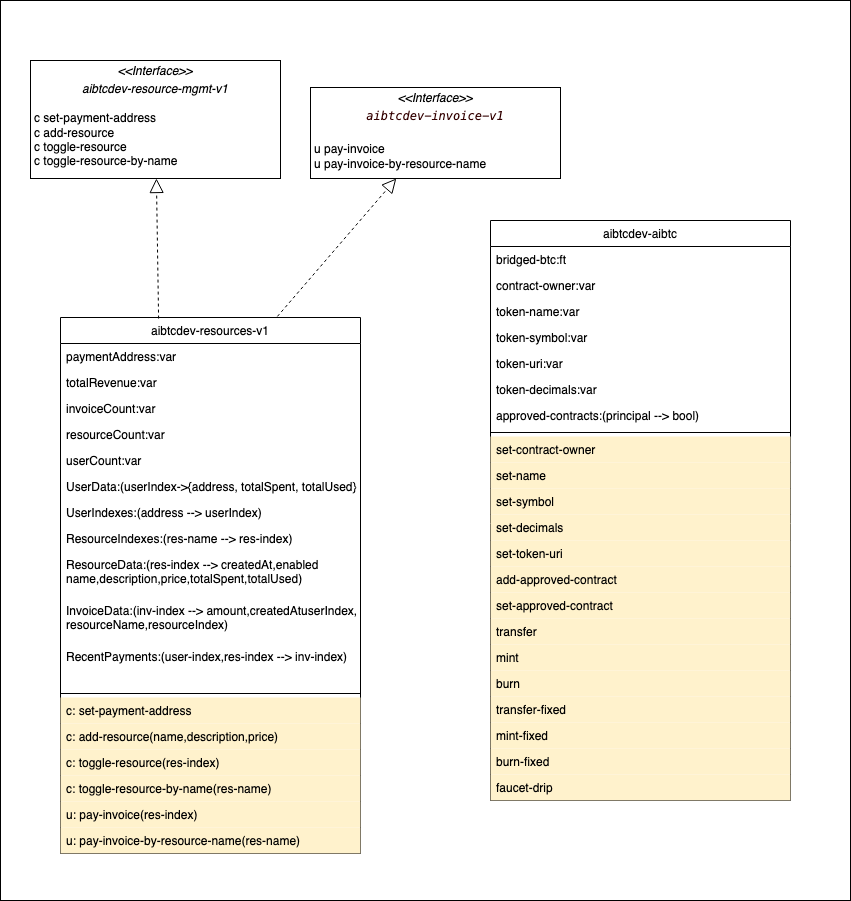

The diagram above was exported from draw.io. Its source (the exported page's mxGraphModel, read from the mxfile embedded in the PNG):
<mxGraphModel dx="895" dy="570" grid="1" gridSize="10" guides="1" tooltips="1" connect="1" arrows="1" fold="1" page="1" pageScale="1" pageWidth="827" pageHeight="1169" math="0" shadow="0">
  <root>
    <mxCell id="0" />
    <mxCell id="1" parent="0" />
    <mxCell id="H_xnpG2K_hZAAypf1zAV-1" value="aibtcdev-resources-v1" style="swimlane;fontStyle=0;align=center;verticalAlign=top;childLayout=stackLayout;horizontal=1;startSize=26;horizontalStack=0;resizeParent=1;resizeLast=0;collapsible=1;marginBottom=0;rounded=0;shadow=0;strokeWidth=1;" vertex="1" parent="1">
      <mxGeometry x="80" y="317" width="300" height="536" as="geometry">
        <mxRectangle x="550" y="140" width="160" height="26" as="alternateBounds" />
      </mxGeometry>
    </mxCell>
    <mxCell id="H_xnpG2K_hZAAypf1zAV-2" value="paymentAddress:var" style="text;align=left;verticalAlign=top;spacingLeft=4;spacingRight=4;overflow=hidden;rotatable=0;points=[[0,0.5],[1,0.5]];portConstraint=eastwest;" vertex="1" parent="H_xnpG2K_hZAAypf1zAV-1">
      <mxGeometry y="26" width="300" height="26" as="geometry" />
    </mxCell>
    <mxCell id="H_xnpG2K_hZAAypf1zAV-3" value="totalRevenue:var" style="text;align=left;verticalAlign=top;spacingLeft=4;spacingRight=4;overflow=hidden;rotatable=0;points=[[0,0.5],[1,0.5]];portConstraint=eastwest;" vertex="1" parent="H_xnpG2K_hZAAypf1zAV-1">
      <mxGeometry y="52" width="300" height="26" as="geometry" />
    </mxCell>
    <mxCell id="H_xnpG2K_hZAAypf1zAV-4" value="invoiceCount:var" style="text;align=left;verticalAlign=top;spacingLeft=4;spacingRight=4;overflow=hidden;rotatable=0;points=[[0,0.5],[1,0.5]];portConstraint=eastwest;" vertex="1" parent="H_xnpG2K_hZAAypf1zAV-1">
      <mxGeometry y="78" width="300" height="26" as="geometry" />
    </mxCell>
    <mxCell id="H_xnpG2K_hZAAypf1zAV-5" value="resourceCount:var" style="text;align=left;verticalAlign=top;spacingLeft=4;spacingRight=4;overflow=hidden;rotatable=0;points=[[0,0.5],[1,0.5]];portConstraint=eastwest;" vertex="1" parent="H_xnpG2K_hZAAypf1zAV-1">
      <mxGeometry y="104" width="300" height="26" as="geometry" />
    </mxCell>
    <mxCell id="H_xnpG2K_hZAAypf1zAV-6" value="userCount:var" style="text;align=left;verticalAlign=top;spacingLeft=4;spacingRight=4;overflow=hidden;rotatable=0;points=[[0,0.5],[1,0.5]];portConstraint=eastwest;" vertex="1" parent="H_xnpG2K_hZAAypf1zAV-1">
      <mxGeometry y="130" width="300" height="26" as="geometry" />
    </mxCell>
    <mxCell id="H_xnpG2K_hZAAypf1zAV-7" value="UserData:(userIndex-&gt;{address, totalSpent, totalUsed})" style="text;align=left;verticalAlign=top;spacingLeft=4;spacingRight=4;overflow=hidden;rotatable=0;points=[[0,0.5],[1,0.5]];portConstraint=eastwest;" vertex="1" parent="H_xnpG2K_hZAAypf1zAV-1">
      <mxGeometry y="156" width="300" height="26" as="geometry" />
    </mxCell>
    <mxCell id="H_xnpG2K_hZAAypf1zAV-8" value="UserIndexes:(address --&gt; userIndex)" style="text;align=left;verticalAlign=top;spacingLeft=4;spacingRight=4;overflow=hidden;rotatable=0;points=[[0,0.5],[1,0.5]];portConstraint=eastwest;" vertex="1" parent="H_xnpG2K_hZAAypf1zAV-1">
      <mxGeometry y="182" width="300" height="26" as="geometry" />
    </mxCell>
    <mxCell id="H_xnpG2K_hZAAypf1zAV-9" value="ResourceIndexes:(res-name --&gt; res-index)" style="text;align=left;verticalAlign=top;spacingLeft=4;spacingRight=4;overflow=hidden;rotatable=0;points=[[0,0.5],[1,0.5]];portConstraint=eastwest;" vertex="1" parent="H_xnpG2K_hZAAypf1zAV-1">
      <mxGeometry y="208" width="300" height="26" as="geometry" />
    </mxCell>
    <mxCell id="H_xnpG2K_hZAAypf1zAV-10" value="ResourceData:(res-index --&gt; createdAt,enabled&#10;name,description,price,totalSpent,totalUsed)&#10;" style="text;align=left;verticalAlign=top;spacingLeft=4;spacingRight=4;overflow=hidden;rotatable=0;points=[[0,0.5],[1,0.5]];portConstraint=eastwest;" vertex="1" parent="H_xnpG2K_hZAAypf1zAV-1">
      <mxGeometry y="234" width="300" height="46" as="geometry" />
    </mxCell>
    <mxCell id="H_xnpG2K_hZAAypf1zAV-11" value="InvoiceData:(inv-index --&gt; amount,createdAtuserIndex,&#10;resourceName,resourceIndex)&#10;" style="text;align=left;verticalAlign=top;spacingLeft=4;spacingRight=4;overflow=hidden;rotatable=0;points=[[0,0.5],[1,0.5]];portConstraint=eastwest;" vertex="1" parent="H_xnpG2K_hZAAypf1zAV-1">
      <mxGeometry y="280" width="300" height="46" as="geometry" />
    </mxCell>
    <mxCell id="H_xnpG2K_hZAAypf1zAV-12" value="RecentPayments:(user-index,res-index --&gt; inv-index)&#10;" style="text;align=left;verticalAlign=top;spacingLeft=4;spacingRight=4;overflow=hidden;rotatable=0;points=[[0,0.5],[1,0.5]];portConstraint=eastwest;" vertex="1" parent="H_xnpG2K_hZAAypf1zAV-1">
      <mxGeometry y="326" width="300" height="46" as="geometry" />
    </mxCell>
    <mxCell id="H_xnpG2K_hZAAypf1zAV-13" value="" style="line;html=1;strokeWidth=1;align=left;verticalAlign=middle;spacingTop=-1;spacingLeft=3;spacingRight=3;rotatable=0;labelPosition=right;points=[];portConstraint=eastwest;" vertex="1" parent="H_xnpG2K_hZAAypf1zAV-1">
      <mxGeometry y="372" width="300" height="8" as="geometry" />
    </mxCell>
    <mxCell id="H_xnpG2K_hZAAypf1zAV-14" value="c: set-payment-address" style="text;align=left;verticalAlign=top;spacingLeft=4;spacingRight=4;overflow=hidden;rotatable=0;points=[[0,0.5],[1,0.5]];portConstraint=eastwest;fillColor=#FFF2CC;" vertex="1" parent="H_xnpG2K_hZAAypf1zAV-1">
      <mxGeometry y="380" width="300" height="26" as="geometry" />
    </mxCell>
    <mxCell id="H_xnpG2K_hZAAypf1zAV-15" value="c: add-resource(name,description,price)" style="text;align=left;verticalAlign=top;spacingLeft=4;spacingRight=4;overflow=hidden;rotatable=0;points=[[0,0.5],[1,0.5]];portConstraint=eastwest;fillColor=#FFF2CC;" vertex="1" parent="H_xnpG2K_hZAAypf1zAV-1">
      <mxGeometry y="406" width="300" height="26" as="geometry" />
    </mxCell>
    <mxCell id="H_xnpG2K_hZAAypf1zAV-16" value="c: toggle-resource(res-index)" style="text;align=left;verticalAlign=top;spacingLeft=4;spacingRight=4;overflow=hidden;rotatable=0;points=[[0,0.5],[1,0.5]];portConstraint=eastwest;fillColor=#FFF2CC;" vertex="1" parent="H_xnpG2K_hZAAypf1zAV-1">
      <mxGeometry y="432" width="300" height="26" as="geometry" />
    </mxCell>
    <mxCell id="H_xnpG2K_hZAAypf1zAV-17" value="c: toggle-resource-by-name(res-name)" style="text;align=left;verticalAlign=top;spacingLeft=4;spacingRight=4;overflow=hidden;rotatable=0;points=[[0,0.5],[1,0.5]];portConstraint=eastwest;fillColor=#FFF2CC;" vertex="1" parent="H_xnpG2K_hZAAypf1zAV-1">
      <mxGeometry y="458" width="300" height="26" as="geometry" />
    </mxCell>
    <mxCell id="H_xnpG2K_hZAAypf1zAV-18" value="u: pay-invoice(res-index)" style="text;align=left;verticalAlign=top;spacingLeft=4;spacingRight=4;overflow=hidden;rotatable=0;points=[[0,0.5],[1,0.5]];portConstraint=eastwest;fillColor=#FFF2CC;" vertex="1" parent="H_xnpG2K_hZAAypf1zAV-1">
      <mxGeometry y="484" width="300" height="26" as="geometry" />
    </mxCell>
    <mxCell id="H_xnpG2K_hZAAypf1zAV-19" value="u: pay-invoice-by-resource-name(res-name)" style="text;align=left;verticalAlign=top;spacingLeft=4;spacingRight=4;overflow=hidden;rotatable=0;points=[[0,0.5],[1,0.5]];portConstraint=eastwest;fillColor=#FFF2CC;" vertex="1" parent="H_xnpG2K_hZAAypf1zAV-1">
      <mxGeometry y="510" width="300" height="26" as="geometry" />
    </mxCell>
    <mxCell id="H_xnpG2K_hZAAypf1zAV-20" value="aibtcdev-aibtc" style="swimlane;fontStyle=0;align=center;verticalAlign=top;childLayout=stackLayout;horizontal=1;startSize=26;horizontalStack=0;resizeParent=1;resizeLast=0;collapsible=1;marginBottom=0;rounded=0;shadow=0;strokeWidth=1;" vertex="1" parent="1">
      <mxGeometry x="510" y="220" width="300" height="580" as="geometry">
        <mxRectangle x="550" y="140" width="160" height="26" as="alternateBounds" />
      </mxGeometry>
    </mxCell>
    <mxCell id="H_xnpG2K_hZAAypf1zAV-21" value="bridged-btc:ft" style="text;align=left;verticalAlign=top;spacingLeft=4;spacingRight=4;overflow=hidden;rotatable=0;points=[[0,0.5],[1,0.5]];portConstraint=eastwest;" vertex="1" parent="H_xnpG2K_hZAAypf1zAV-20">
      <mxGeometry y="26" width="300" height="26" as="geometry" />
    </mxCell>
    <mxCell id="H_xnpG2K_hZAAypf1zAV-22" value="contract-owner:var" style="text;align=left;verticalAlign=top;spacingLeft=4;spacingRight=4;overflow=hidden;rotatable=0;points=[[0,0.5],[1,0.5]];portConstraint=eastwest;" vertex="1" parent="H_xnpG2K_hZAAypf1zAV-20">
      <mxGeometry y="52" width="300" height="26" as="geometry" />
    </mxCell>
    <mxCell id="H_xnpG2K_hZAAypf1zAV-23" value="token-name:var" style="text;align=left;verticalAlign=top;spacingLeft=4;spacingRight=4;overflow=hidden;rotatable=0;points=[[0,0.5],[1,0.5]];portConstraint=eastwest;" vertex="1" parent="H_xnpG2K_hZAAypf1zAV-20">
      <mxGeometry y="78" width="300" height="26" as="geometry" />
    </mxCell>
    <mxCell id="H_xnpG2K_hZAAypf1zAV-24" value="token-symbol:var" style="text;align=left;verticalAlign=top;spacingLeft=4;spacingRight=4;overflow=hidden;rotatable=0;points=[[0,0.5],[1,0.5]];portConstraint=eastwest;" vertex="1" parent="H_xnpG2K_hZAAypf1zAV-20">
      <mxGeometry y="104" width="300" height="26" as="geometry" />
    </mxCell>
    <mxCell id="H_xnpG2K_hZAAypf1zAV-25" value="token-uri:var" style="text;align=left;verticalAlign=top;spacingLeft=4;spacingRight=4;overflow=hidden;rotatable=0;points=[[0,0.5],[1,0.5]];portConstraint=eastwest;" vertex="1" parent="H_xnpG2K_hZAAypf1zAV-20">
      <mxGeometry y="130" width="300" height="26" as="geometry" />
    </mxCell>
    <mxCell id="H_xnpG2K_hZAAypf1zAV-26" value="token-decimals:var" style="text;align=left;verticalAlign=top;spacingLeft=4;spacingRight=4;overflow=hidden;rotatable=0;points=[[0,0.5],[1,0.5]];portConstraint=eastwest;" vertex="1" parent="H_xnpG2K_hZAAypf1zAV-20">
      <mxGeometry y="156" width="300" height="26" as="geometry" />
    </mxCell>
    <mxCell id="H_xnpG2K_hZAAypf1zAV-27" value="approved-contracts:(principal --&gt; bool)" style="text;align=left;verticalAlign=top;spacingLeft=4;spacingRight=4;overflow=hidden;rotatable=0;points=[[0,0.5],[1,0.5]];portConstraint=eastwest;" vertex="1" parent="H_xnpG2K_hZAAypf1zAV-20">
      <mxGeometry y="182" width="300" height="26" as="geometry" />
    </mxCell>
    <mxCell id="H_xnpG2K_hZAAypf1zAV-32" value="" style="line;html=1;strokeWidth=1;align=left;verticalAlign=middle;spacingTop=-1;spacingLeft=3;spacingRight=3;rotatable=0;labelPosition=right;points=[];portConstraint=eastwest;" vertex="1" parent="H_xnpG2K_hZAAypf1zAV-20">
      <mxGeometry y="208" width="300" height="8" as="geometry" />
    </mxCell>
    <mxCell id="H_xnpG2K_hZAAypf1zAV-33" value="set-contract-owner" style="text;align=left;verticalAlign=top;spacingLeft=4;spacingRight=4;overflow=hidden;rotatable=0;points=[[0,0.5],[1,0.5]];portConstraint=eastwest;fillColor=#FFF2CC;" vertex="1" parent="H_xnpG2K_hZAAypf1zAV-20">
      <mxGeometry y="216" width="300" height="26" as="geometry" />
    </mxCell>
    <mxCell id="H_xnpG2K_hZAAypf1zAV-34" value="set-name" style="text;align=left;verticalAlign=top;spacingLeft=4;spacingRight=4;overflow=hidden;rotatable=0;points=[[0,0.5],[1,0.5]];portConstraint=eastwest;fillColor=#FFF2CC;" vertex="1" parent="H_xnpG2K_hZAAypf1zAV-20">
      <mxGeometry y="242" width="300" height="26" as="geometry" />
    </mxCell>
    <mxCell id="H_xnpG2K_hZAAypf1zAV-35" value="set-symbol" style="text;align=left;verticalAlign=top;spacingLeft=4;spacingRight=4;overflow=hidden;rotatable=0;points=[[0,0.5],[1,0.5]];portConstraint=eastwest;fillColor=#FFF2CC;" vertex="1" parent="H_xnpG2K_hZAAypf1zAV-20">
      <mxGeometry y="268" width="300" height="26" as="geometry" />
    </mxCell>
    <mxCell id="H_xnpG2K_hZAAypf1zAV-36" value="set-decimals" style="text;align=left;verticalAlign=top;spacingLeft=4;spacingRight=4;overflow=hidden;rotatable=0;points=[[0,0.5],[1,0.5]];portConstraint=eastwest;fillColor=#FFF2CC;" vertex="1" parent="H_xnpG2K_hZAAypf1zAV-20">
      <mxGeometry y="294" width="300" height="26" as="geometry" />
    </mxCell>
    <mxCell id="H_xnpG2K_hZAAypf1zAV-37" value="set-token-uri" style="text;align=left;verticalAlign=top;spacingLeft=4;spacingRight=4;overflow=hidden;rotatable=0;points=[[0,0.5],[1,0.5]];portConstraint=eastwest;fillColor=#FFF2CC;" vertex="1" parent="H_xnpG2K_hZAAypf1zAV-20">
      <mxGeometry y="320" width="300" height="26" as="geometry" />
    </mxCell>
    <mxCell id="H_xnpG2K_hZAAypf1zAV-38" value="add-approved-contract" style="text;align=left;verticalAlign=top;spacingLeft=4;spacingRight=4;overflow=hidden;rotatable=0;points=[[0,0.5],[1,0.5]];portConstraint=eastwest;fillColor=#FFF2CC;" vertex="1" parent="H_xnpG2K_hZAAypf1zAV-20">
      <mxGeometry y="346" width="300" height="26" as="geometry" />
    </mxCell>
    <mxCell id="H_xnpG2K_hZAAypf1zAV-39" value="set-approved-contract" style="text;align=left;verticalAlign=top;spacingLeft=4;spacingRight=4;overflow=hidden;rotatable=0;points=[[0,0.5],[1,0.5]];portConstraint=eastwest;fillColor=#FFF2CC;" vertex="1" parent="H_xnpG2K_hZAAypf1zAV-20">
      <mxGeometry y="372" width="300" height="26" as="geometry" />
    </mxCell>
    <mxCell id="H_xnpG2K_hZAAypf1zAV-40" value="transfer" style="text;align=left;verticalAlign=top;spacingLeft=4;spacingRight=4;overflow=hidden;rotatable=0;points=[[0,0.5],[1,0.5]];portConstraint=eastwest;fillColor=#FFF2CC;" vertex="1" parent="H_xnpG2K_hZAAypf1zAV-20">
      <mxGeometry y="398" width="300" height="26" as="geometry" />
    </mxCell>
    <mxCell id="H_xnpG2K_hZAAypf1zAV-41" value="mint" style="text;align=left;verticalAlign=top;spacingLeft=4;spacingRight=4;overflow=hidden;rotatable=0;points=[[0,0.5],[1,0.5]];portConstraint=eastwest;fillColor=#FFF2CC;" vertex="1" parent="H_xnpG2K_hZAAypf1zAV-20">
      <mxGeometry y="424" width="300" height="26" as="geometry" />
    </mxCell>
    <mxCell id="H_xnpG2K_hZAAypf1zAV-42" value="burn" style="text;align=left;verticalAlign=top;spacingLeft=4;spacingRight=4;overflow=hidden;rotatable=0;points=[[0,0.5],[1,0.5]];portConstraint=eastwest;fillColor=#FFF2CC;" vertex="1" parent="H_xnpG2K_hZAAypf1zAV-20">
      <mxGeometry y="450" width="300" height="26" as="geometry" />
    </mxCell>
    <mxCell id="H_xnpG2K_hZAAypf1zAV-43" value="transfer-fixed" style="text;align=left;verticalAlign=top;spacingLeft=4;spacingRight=4;overflow=hidden;rotatable=0;points=[[0,0.5],[1,0.5]];portConstraint=eastwest;fillColor=#FFF2CC;" vertex="1" parent="H_xnpG2K_hZAAypf1zAV-20">
      <mxGeometry y="476" width="300" height="26" as="geometry" />
    </mxCell>
    <mxCell id="H_xnpG2K_hZAAypf1zAV-45" value="mint-fixed" style="text;align=left;verticalAlign=top;spacingLeft=4;spacingRight=4;overflow=hidden;rotatable=0;points=[[0,0.5],[1,0.5]];portConstraint=eastwest;fillColor=#FFF2CC;" vertex="1" parent="H_xnpG2K_hZAAypf1zAV-20">
      <mxGeometry y="502" width="300" height="26" as="geometry" />
    </mxCell>
    <mxCell id="H_xnpG2K_hZAAypf1zAV-46" value="burn-fixed" style="text;align=left;verticalAlign=top;spacingLeft=4;spacingRight=4;overflow=hidden;rotatable=0;points=[[0,0.5],[1,0.5]];portConstraint=eastwest;fillColor=#FFF2CC;" vertex="1" parent="H_xnpG2K_hZAAypf1zAV-20">
      <mxGeometry y="528" width="300" height="26" as="geometry" />
    </mxCell>
    <mxCell id="H_xnpG2K_hZAAypf1zAV-44" value="faucet-drip" style="text;align=left;verticalAlign=top;spacingLeft=4;spacingRight=4;overflow=hidden;rotatable=0;points=[[0,0.5],[1,0.5]];portConstraint=eastwest;fillColor=#FFF2CC;" vertex="1" parent="H_xnpG2K_hZAAypf1zAV-20">
      <mxGeometry y="554" width="300" height="26" as="geometry" />
    </mxCell>
    <mxCell id="H_xnpG2K_hZAAypf1zAV-57" value="&lt;p style=&quot;margin:0px;margin-top:4px;text-align:center;&quot;&gt;&lt;i&gt;&amp;lt;&amp;lt;Interface&amp;gt;&amp;gt;&lt;/i&gt;&lt;br&gt;&lt;/p&gt;&lt;p style=&quot;margin:0px;margin-top:4px;text-align:center;&quot;&gt;&lt;i&gt;aibtcdev-resource-mgmt-v1&lt;/i&gt;&lt;/p&gt;&lt;div style=&quot;text-align: center; color: rgb(101, 123, 131); background-color: rgb(253, 246, 227); font-family: Menlo, Monaco, &amp;quot;Courier New&amp;quot;, monospace; line-height: 18px; white-space: pre;&quot;&gt;&lt;/div&gt;&lt;p style=&quot;margin:0px;margin-left:4px;&quot;&gt;&lt;/p&gt;&lt;p style=&quot;margin:0px;margin-left:4px;&quot;&gt;&lt;br&gt;&lt;/p&gt;&lt;p style=&quot;margin:0px;margin-left:4px;&quot;&gt;c&amp;nbsp;&lt;span style=&quot;text-wrap: nowrap;&quot;&gt;set-payment-address&lt;/span&gt;&lt;br&gt;c&amp;nbsp;&lt;span style=&quot;text-wrap: nowrap; background-color: initial;&quot;&gt;add-resource&lt;/span&gt;&lt;/p&gt;&lt;p style=&quot;margin:0px;margin-left:4px;&quot;&gt;&lt;span style=&quot;text-wrap: nowrap;&quot;&gt;c toggle-resource&lt;/span&gt;&lt;span style=&quot;text-wrap: nowrap; background-color: initial;&quot;&gt;&lt;br&gt;&lt;/span&gt;&lt;/p&gt;&lt;p style=&quot;margin: 0px 0px 0px 4px;&quot;&gt;&lt;span style=&quot;text-wrap: nowrap;&quot;&gt;c toggle-&lt;/span&gt;&lt;span style=&quot;text-wrap: nowrap; background-color: initial;&quot;&gt;resource-by-name&lt;/span&gt;&lt;span style=&quot;text-wrap: nowrap; background-color: initial;&quot;&gt;&lt;br&gt;&lt;/span&gt;&lt;/p&gt;&lt;div&gt;&lt;span style=&quot;text-wrap: nowrap;&quot;&gt;&lt;br&gt;&lt;/span&gt;&lt;/div&gt;" style="verticalAlign=top;align=left;overflow=fill;html=1;whiteSpace=wrap;" vertex="1" parent="1">
      <mxGeometry x="50" y="60" width="250" height="118" as="geometry" />
    </mxCell>
    <mxCell id="H_xnpG2K_hZAAypf1zAV-58" value="&lt;p style=&quot;margin:0px;margin-top:4px;text-align:center;&quot;&gt;&lt;i&gt;&amp;lt;&amp;lt;Interface&amp;gt;&amp;gt;&lt;/i&gt;&lt;br&gt;&lt;/p&gt;&lt;p style=&quot;margin:0px;margin-top:4px;text-align:center;&quot;&gt;&lt;i style=&quot;white-space: pre;&quot;&gt;&lt;font style=&quot;background-color: rgb(255, 255, 255);&quot; color=&quot;#330000&quot; face=&quot;Menlo, Monaco, Courier New, monospace&quot;&gt;aibtcdev-invoice-v1&lt;/font&gt;&lt;/i&gt;&lt;/p&gt;&lt;p style=&quot;margin:0px;margin-top:4px;text-align:center;&quot;&gt;&lt;i style=&quot;white-space: pre;&quot;&gt;&lt;font style=&quot;background-color: rgb(255, 255, 255);&quot; color=&quot;#330000&quot; face=&quot;Menlo, Monaco, Courier New, monospace&quot;&gt;&lt;br&gt;&lt;/font&gt;&lt;/i&gt;&lt;/p&gt;&lt;p style=&quot;margin:0px;margin-left:4px;&quot;&gt;&lt;/p&gt;&lt;p style=&quot;margin:0px;margin-left:4px;&quot;&gt;u&amp;nbsp;&lt;span style=&quot;text-wrap: nowrap;&quot;&gt;pay-invoice&lt;/span&gt;&lt;br&gt;u&amp;nbsp;&lt;span style=&quot;text-wrap: nowrap; background-color: initial;&quot;&gt;pay-invoice-by-resource-name&lt;/span&gt;&lt;/p&gt;&lt;div&gt;&lt;span style=&quot;text-wrap: nowrap;&quot;&gt;&lt;br&gt;&lt;/span&gt;&lt;/div&gt;" style="verticalAlign=top;align=left;overflow=fill;html=1;whiteSpace=wrap;" vertex="1" parent="1">
      <mxGeometry x="330" y="87" width="250" height="91" as="geometry" />
    </mxCell>
    <mxCell id="H_xnpG2K_hZAAypf1zAV-59" value="" style="endArrow=block;dashed=1;endFill=0;endSize=12;html=1;rounded=0;exitX=0.327;exitY=0.002;exitDx=0;exitDy=0;exitPerimeter=0;" edge="1" parent="1" source="H_xnpG2K_hZAAypf1zAV-1" target="H_xnpG2K_hZAAypf1zAV-57">
      <mxGeometry width="160" relative="1" as="geometry">
        <mxPoint x="310" y="200" as="sourcePoint" />
        <mxPoint x="470" y="200" as="targetPoint" />
      </mxGeometry>
    </mxCell>
    <mxCell id="H_xnpG2K_hZAAypf1zAV-60" value="" style="endArrow=block;dashed=1;endFill=0;endSize=12;html=1;rounded=0;exitX=0.723;exitY=-0.002;exitDx=0;exitDy=0;exitPerimeter=0;" edge="1" parent="1" source="H_xnpG2K_hZAAypf1zAV-1" target="H_xnpG2K_hZAAypf1zAV-58">
      <mxGeometry width="160" relative="1" as="geometry">
        <mxPoint x="290" y="330" as="sourcePoint" />
        <mxPoint x="216" y="188" as="targetPoint" />
      </mxGeometry>
    </mxCell>
    <mxCell id="H_xnpG2K_hZAAypf1zAV-61" value="" style="rounded=0;whiteSpace=wrap;html=1;strokeColor=default;fillColor=none;" vertex="1" parent="1">
      <mxGeometry x="20" width="850" height="900" as="geometry" />
    </mxCell>
  </root>
</mxGraphModel>